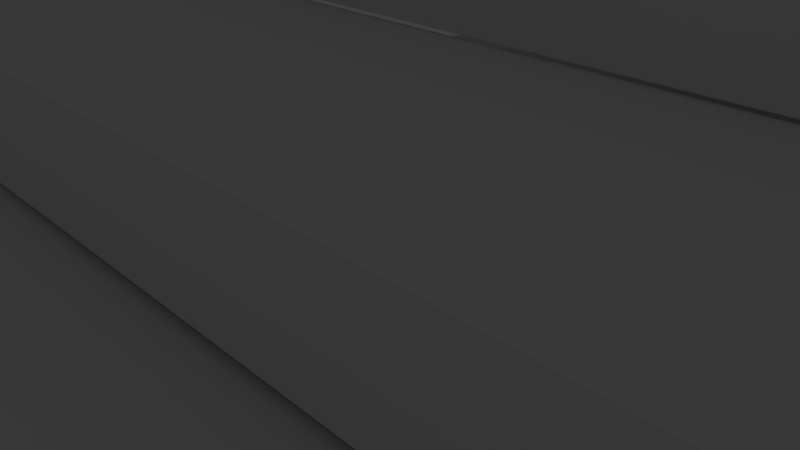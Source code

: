 # Source: stairs.blend  (saved by Blender 2.79.0; exported with 4.5.12 LTS)
import bpy
from mathutils import Matrix  # noqa: F401  (used for matrix-valued properties, if any)

bpy.ops.wm.read_factory_settings(use_empty=True)
scene = bpy.context.scene
scene.name = 'Scene'

# ---- collections
col_collection_1 = bpy.data.collections.new('Collection 1'); scene.collection.children.link(col_collection_1)
col_collection_1.hide_render = True
col_collection_1.hide_viewport = True
col_collection_5 = bpy.data.collections.new('Collection 5'); scene.collection.children.link(col_collection_5)

# ---- world
world_world = bpy.data.worlds.new('World'); scene.world = world_world
world_world.color = (0.05088, 0.05088, 0.05088)
world_world.use_sun_shadow = False
world_world.sun_shadow_jitter_overblur = 0.0
world_world.cycles.sampling_method = 'MANUAL'

# ---- cameras
cam_camera = bpy.data.cameras.new('Camera')
cam_camera.clip_end = 100.0
cam_camera.lens = 35.0
cam_camera.sensor_width = 32.0
cam_camera.sensor_height = 18.0
cam_camera.ortho_scale = 7.314
cam_camera.dof.focus_distance = 0.0
cam_camera.dof.aperture_fstop = 128.0

# ---- lights
light_lamp = bpy.data.lights.new('Lamp', 'POINT')
light_lamp.transmission_factor = 0.0
light_lamp.cutoff_distance = 30.0
light_lamp.energy = 100.0
light_lamp.shadow_buffer_clip_start = 1.001
light_lamp.shadow_soft_size = 0.1
light_lamp.shadow_maximum_resolution = 0.006
light_lamp.use_absolute_resolution = True

# ---- meshes
me_cube_014 = bpy.data.meshes.new('Cube.014')
me_cube_014.from_pydata([(-1.0, -1.0, -1.0), (-1.054, -1.0, 22.69), (-1.0, 1.0, -1.0), (-1.058, 1.0, 22.84), (1.0, -1.0, -1.0), (0.9466, -0.9175, 22.52), (1.0, 1.0, -1.0), (0.9504, 1.0, 22.54)], [], [(0, 1, 3, 2), (2, 3, 7, 6), (6, 7, 5, 4), (4, 5, 1, 0), (2, 6, 4, 0), (7, 3, 1, 5)])
me_cube_014.use_remesh_preserve_volume = False
me_cube_014.use_remesh_preserve_attributes = False
me_cube_014.use_mirror_vertex_groups = False
me_cube_014.update()
me_cube_013 = bpy.data.meshes.new('Cube.013')
me_cube_013.from_pydata([(-1.0, -1.0, -1.0), (-1.054, -1.0, 21.05), (-1.0, 1.0, -1.0), (-1.058, 1.0, 20.96), (1.0, -1.0, -1.0), (0.9417, -1.0, 21.18), (1.0, 1.0, -1.0), (0.9512, 1.13, 21.18)], [], [(0, 1, 3, 2), (2, 3, 7, 6), (6, 7, 5, 4), (4, 5, 1, 0), (2, 6, 4, 0), (7, 3, 1, 5)])
me_cube_013.use_remesh_preserve_volume = False
me_cube_013.use_remesh_preserve_attributes = False
me_cube_013.use_mirror_vertex_groups = False
me_cube_013.update()
me_cube_012 = bpy.data.meshes.new('Cube.012')
me_cube_012.from_pydata([(-1.0, -1.0, -1.0), (-1.0, -1.0, 1.0), (-1.0, 1.0, -1.0), (-1.0, 1.0, 1.0), (1.0, -1.0, -1.0), (1.0, -1.0, 1.0), (1.0, 1.0, -1.0), (1.0, 1.0, 1.0)], [], [(0, 1, 3, 2), (2, 3, 7, 6), (6, 7, 5, 4), (4, 5, 1, 0), (2, 6, 4, 0), (7, 3, 1, 5)])
me_cube_012.use_remesh_preserve_volume = False
me_cube_012.use_remesh_preserve_attributes = False
me_cube_012.use_mirror_vertex_groups = False
me_cube_012.update()
me_cube_011 = bpy.data.meshes.new('Cube.011')
me_cube_011.from_pydata([(-1.0, -1.0, -1.0), (-1.0, -1.0, 1.0), (-1.0, 1.0, -1.0), (-1.0, 1.0, 1.0), (1.0, -1.0, -1.0), (1.0, -1.0, 1.0), (1.0, 1.0, -1.0), (1.0, 1.0, 1.0)], [], [(0, 1, 3, 2), (2, 3, 7, 6), (6, 7, 5, 4), (4, 5, 1, 0), (2, 6, 4, 0), (7, 3, 1, 5)])
me_cube_011.use_remesh_preserve_volume = False
me_cube_011.use_remesh_preserve_attributes = False
me_cube_011.use_mirror_vertex_groups = False
me_cube_011.update()
me_cube_010 = bpy.data.meshes.new('Cube.010')
me_cube_010.from_pydata([(-1.0, -1.0, -1.0), (-1.0, -1.0, 1.0), (-1.0, 1.0, -1.0), (-1.0, 1.0, 1.0), (1.0, -1.0, -1.0), (1.0, -1.0, 1.0), (1.0, 1.0, -1.0), (1.0, 1.0, 1.0)], [], [(0, 1, 3, 2), (2, 3, 7, 6), (6, 7, 5, 4), (4, 5, 1, 0), (2, 6, 4, 0), (7, 3, 1, 5)])
me_cube_010.use_remesh_preserve_volume = False
me_cube_010.use_remesh_preserve_attributes = False
me_cube_010.use_mirror_vertex_groups = False
me_cube_010.update()
me_cube_009 = bpy.data.meshes.new('Cube.009')
me_cube_009.from_pydata([(-1.0, -1.0, -1.0), (-1.0, -1.0, 1.0), (-1.0, 1.0, -1.0), (-1.0, 1.0, 1.0), (1.0, -1.0, -1.0), (1.0, -1.0, 1.0), (1.0, 1.0, -1.0), (1.0, 1.0, 1.0)], [], [(0, 1, 3, 2), (2, 3, 7, 6), (6, 7, 5, 4), (4, 5, 1, 0), (2, 6, 4, 0), (7, 3, 1, 5)])
me_cube_009.use_remesh_preserve_volume = False
me_cube_009.use_remesh_preserve_attributes = False
me_cube_009.use_mirror_vertex_groups = False
me_cube_009.update()
me_cube_008 = bpy.data.meshes.new('Cube.008')
me_cube_008.from_pydata([(-1.0, -1.0, -1.0), (-1.0, -1.0, 1.0), (-1.0, 1.0, -1.0), (-1.0, 1.0, 1.0), (1.0, -1.0, -1.0), (1.0, -1.0, 1.0), (1.0, 1.0, -1.0), (1.0, 1.0, 1.0)], [], [(0, 1, 3, 2), (2, 3, 7, 6), (6, 7, 5, 4), (4, 5, 1, 0), (2, 6, 4, 0), (7, 3, 1, 5)])
me_cube_008.use_remesh_preserve_volume = False
me_cube_008.use_remesh_preserve_attributes = False
me_cube_008.use_mirror_vertex_groups = False
me_cube_008.update()
me_cube_007 = bpy.data.meshes.new('Cube.007')
me_cube_007.from_pydata([(-1.0, -1.0, -1.0), (-1.0, -1.0, 1.0), (-1.0, 1.0, -1.0), (-1.0, 1.0, 1.0), (1.0, -1.0, -1.0), (1.0, -1.0, 1.0), (1.0, 1.0, -1.0), (1.0, 1.0, 1.0)], [], [(0, 1, 3, 2), (2, 3, 7, 6), (6, 7, 5, 4), (4, 5, 1, 0), (2, 6, 4, 0), (7, 3, 1, 5)])
me_cube_007.use_remesh_preserve_volume = False
me_cube_007.use_remesh_preserve_attributes = False
me_cube_007.use_mirror_vertex_groups = False
me_cube_007.update()
me_cube_006 = bpy.data.meshes.new('Cube.006')
me_cube_006.from_pydata([(-1.0, -1.0, -1.0), (-1.0, -1.0, 1.0), (-1.0, 1.0, -1.0), (-1.0, 1.0, 1.0), (1.0, -1.0, -1.0), (1.0, -1.0, 1.0), (1.0, 1.0, -1.0), (1.0, 1.0, 1.0)], [], [(0, 1, 3, 2), (2, 3, 7, 6), (6, 7, 5, 4), (4, 5, 1, 0), (2, 6, 4, 0), (7, 3, 1, 5)])
me_cube_006.use_remesh_preserve_volume = False
me_cube_006.use_remesh_preserve_attributes = False
me_cube_006.use_mirror_vertex_groups = False
me_cube_006.update()
me_cube_005 = bpy.data.meshes.new('Cube.005')
me_cube_005.from_pydata([(-1.0, -1.0, -1.0), (-1.0, -1.0, 1.0), (-1.0, 1.0, -1.0), (-1.0, 1.0, 1.0), (1.0, -1.0, -1.0), (1.0, -1.0, 1.0), (1.0, 1.0, -1.0), (1.0, 1.0, 1.0)], [], [(0, 1, 3, 2), (2, 3, 7, 6), (6, 7, 5, 4), (4, 5, 1, 0), (2, 6, 4, 0), (7, 3, 1, 5)])
me_cube_005.use_remesh_preserve_volume = False
me_cube_005.use_remesh_preserve_attributes = False
me_cube_005.use_mirror_vertex_groups = False
me_cube_005.update()
me_cube_004 = bpy.data.meshes.new('Cube.004')
me_cube_004.from_pydata([(-1.0, -1.0, -1.0), (-1.0, -1.0, 1.0), (-1.0, 1.0, -1.0), (-1.0, 1.0, 1.0), (1.0, -1.0, -1.0), (1.0, -1.0, 1.0), (1.0, 1.0, -1.0), (1.0, 1.0, 1.0)], [], [(0, 1, 3, 2), (2, 3, 7, 6), (6, 7, 5, 4), (4, 5, 1, 0), (2, 6, 4, 0), (7, 3, 1, 5)])
me_cube_004.use_remesh_preserve_volume = False
me_cube_004.use_remesh_preserve_attributes = False
me_cube_004.use_mirror_vertex_groups = False
me_cube_004.update()
me_cube_002 = bpy.data.meshes.new('Cube.002')
me_cube_002.from_pydata([(-1.0, -1.0, -1.0), (-1.0, -1.0, 1.0), (-1.0, 1.0, -1.0), (-1.0, 1.0, 1.0), (1.0, -1.0, -1.0), (1.0, -1.0, 1.0), (1.0, 1.0, -1.0), (1.0, 1.0, 1.0)], [], [(0, 1, 3, 2), (2, 3, 7, 6), (6, 7, 5, 4), (4, 5, 1, 0), (2, 6, 4, 0), (7, 3, 1, 5)])
me_cube_002.use_remesh_preserve_volume = False
me_cube_002.use_remesh_preserve_attributes = False
me_cube_002.use_mirror_vertex_groups = False
me_cube_002.update()
me_cube_001 = bpy.data.meshes.new('Cube.001')
me_cube_001.from_pydata([(-1.0, -1.0, -1.0), (-1.0, -1.0, 1.0), (-1.0, 0.9273, -1.0), (-1.0, 1.0, 1.0), (1.0, -1.0, -1.0), (1.0, -1.0, 1.0), (1.0, 0.9254, -1.0), (1.0, 1.0, 1.0)], [], [(0, 1, 3, 2), (2, 3, 7, 6), (6, 7, 5, 4), (4, 5, 1, 0), (2, 6, 4, 0), (7, 3, 1, 5)])
me_cube_001.use_remesh_preserve_volume = False
me_cube_001.use_remesh_preserve_attributes = False
me_cube_001.use_mirror_vertex_groups = False
me_cube_001.update()

# ---- objects
ob_lamp = bpy.data.objects.new('Lamp', light_lamp)
ob_gggggggggggggggggg = bpy.data.objects.new('gggggggggggggggggg', cam_camera)
ob_cube_012 = bpy.data.objects.new('Cube.012', me_cube_014)
ob_cube_011 = bpy.data.objects.new('Cube.011', me_cube_013)
ob_cube_010 = bpy.data.objects.new('Cube.010', me_cube_012)
ob_cube_009 = bpy.data.objects.new('Cube.009', me_cube_011)
ob_cube_008 = bpy.data.objects.new('Cube.008', me_cube_010)
ob_cube_007 = bpy.data.objects.new('Cube.007', me_cube_009)
ob_cube_006 = bpy.data.objects.new('Cube.006', me_cube_008)
ob_cube_005 = bpy.data.objects.new('Cube.005', me_cube_007)
ob_cube_004 = bpy.data.objects.new('Cube.004', me_cube_006)
ob_cube_003 = bpy.data.objects.new('Cube.003', me_cube_005)
ob_cube_002 = bpy.data.objects.new('Cube.002', me_cube_004)
ob_cube_001 = bpy.data.objects.new('Cube.001', me_cube_002)
ob_cube = bpy.data.objects.new('Cube', me_cube_001)

# ---- transforms, parenting, visibility, modifiers, constraints
ob_lamp.location = (4.076, 1.005, 5.904)
ob_lamp.rotation_euler = (0.6503, 0.05522, 1.866)
ob_lamp.lock_rotations_4d = False
ob_lamp.empty_display_type = 'ARROWS'
ob_lamp.color = (0.0, 0.0, 0.0, 0.0)
ob_lamp.lineart.crease_threshold = 0.0
ob_gggggggggggggggggg.location = (7.481, -6.508, 5.344)
ob_gggggggggggggggggg.rotation_euler = (1.109, 0.0, 0.8149)
ob_gggggggggggggggggg.lock_rotations_4d = False
ob_gggggggggggggggggg.empty_display_type = 'ARROWS'
ob_gggggggggggggggggg.color = (0.0, 0.0, 0.0, 0.0)
ob_gggggggggggggggggg.display_type = 'WIRE'
ob_gggggggggggggggggg.lineart.crease_threshold = 0.0
ob_cube_012.location = (6.872, -0.8906, 6.491)
ob_cube_012.scale = (2.573, 0.3106, -0.1056)
ob_cube_012.lineart.crease_threshold = 0.0
ob_cube_011.location = (6.868, -1.505, 6.326)
ob_cube_011.scale = (2.573, 0.3106, -0.1056)
ob_cube_011.lineart.crease_threshold = 0.0
ob_cube_010.location = (6.888, -2.124, 6.117)
ob_cube_010.scale = (2.573, 0.3106, -0.1056)
ob_cube_010.lineart.crease_threshold = 0.0
ob_cube_009.location = (6.906, -2.744, 5.909)
ob_cube_009.scale = (2.573, 0.3106, -0.1056)
ob_cube_009.lineart.crease_threshold = 0.0
ob_cube_008.location = (6.862, -3.347, 5.707)
ob_cube_008.scale = (2.573, 0.3106, -0.1056)
ob_cube_008.lineart.crease_threshold = 0.0
ob_cube_007.location = (6.852, -3.954, 5.504)
ob_cube_007.scale = (2.573, 0.3106, -0.1056)
ob_cube_007.lineart.crease_threshold = 0.0
ob_cube_006.location = (6.829, -4.545, 5.3)
ob_cube_006.scale = (2.573, 0.3106, -0.1056)
ob_cube_006.lineart.crease_threshold = 0.0
ob_cube_005.location = (6.79, -5.153, 5.091)
ob_cube_005.scale = (2.573, 0.3106, -0.1056)
ob_cube_005.lineart.crease_threshold = 0.0
ob_cube_004.location = (6.776, -5.772, 4.873)
ob_cube_004.scale = (2.573, 0.3106, -0.1056)
ob_cube_004.lineart.crease_threshold = 0.0
ob_cube_003.location = (6.768, -6.382, 4.645)
ob_cube_003.scale = (2.573, 0.3106, -0.1056)
ob_cube_003.lineart.crease_threshold = 0.0
ob_cube_002.location = (6.732, -6.996, 4.42)
ob_cube_002.scale = (2.573, 0.3106, -0.1056)
ob_cube_002.lineart.crease_threshold = 0.0
ob_cube_001.location = (6.716, -7.619, 4.214)
ob_cube_001.scale = (2.573, 0.3106, -0.1056)
ob_cube_001.lineart.crease_threshold = 0.0
ob_cube.location = (6.72, -4.122, 3.998)
ob_cube.scale = (2.573, 3.809, -0.1056)
ob_cube.lineart.crease_threshold = 0.0

# ---- collection membership
col_collection_1.objects.link(ob_lamp)
col_collection_1.objects.link(ob_gggggggggggggggggg)
col_collection_5.objects.link(ob_cube_012)
col_collection_5.objects.link(ob_cube_011)
col_collection_5.objects.link(ob_cube_010)
col_collection_5.objects.link(ob_cube_009)
col_collection_5.objects.link(ob_cube_008)
col_collection_5.objects.link(ob_cube_007)
col_collection_5.objects.link(ob_cube_006)
col_collection_5.objects.link(ob_cube_005)
col_collection_5.objects.link(ob_cube_004)
col_collection_5.objects.link(ob_cube_003)
col_collection_5.objects.link(ob_cube_002)
col_collection_5.objects.link(ob_cube_001)
col_collection_5.objects.link(ob_cube)

# ---- scene / render settings (as saved in the file)
scene.camera = ob_gggggggggggggggggg
scene.frame_start = 1; scene.frame_end = 250; scene.frame_set(0)
scene.render.engine = 'BLENDER_EEVEE_NEXT'
scene.render.resolution_percentage = 50
scene.render.dither_intensity = 0.0
scene.cycles.use_denoising = False
scene.cycles.samples = 128
scene.cycles.sampling_pattern = 'TABULATED_SOBOL'
scene.cycles.use_adaptive_sampling = False
scene.cycles.use_light_tree = False
scene.cycles.blur_glossy = 0.0
scene.cycles.sample_clamp_indirect = 0.0
scene.view_settings.view_transform = 'Standard'
bpy.context.view_layer.update()
